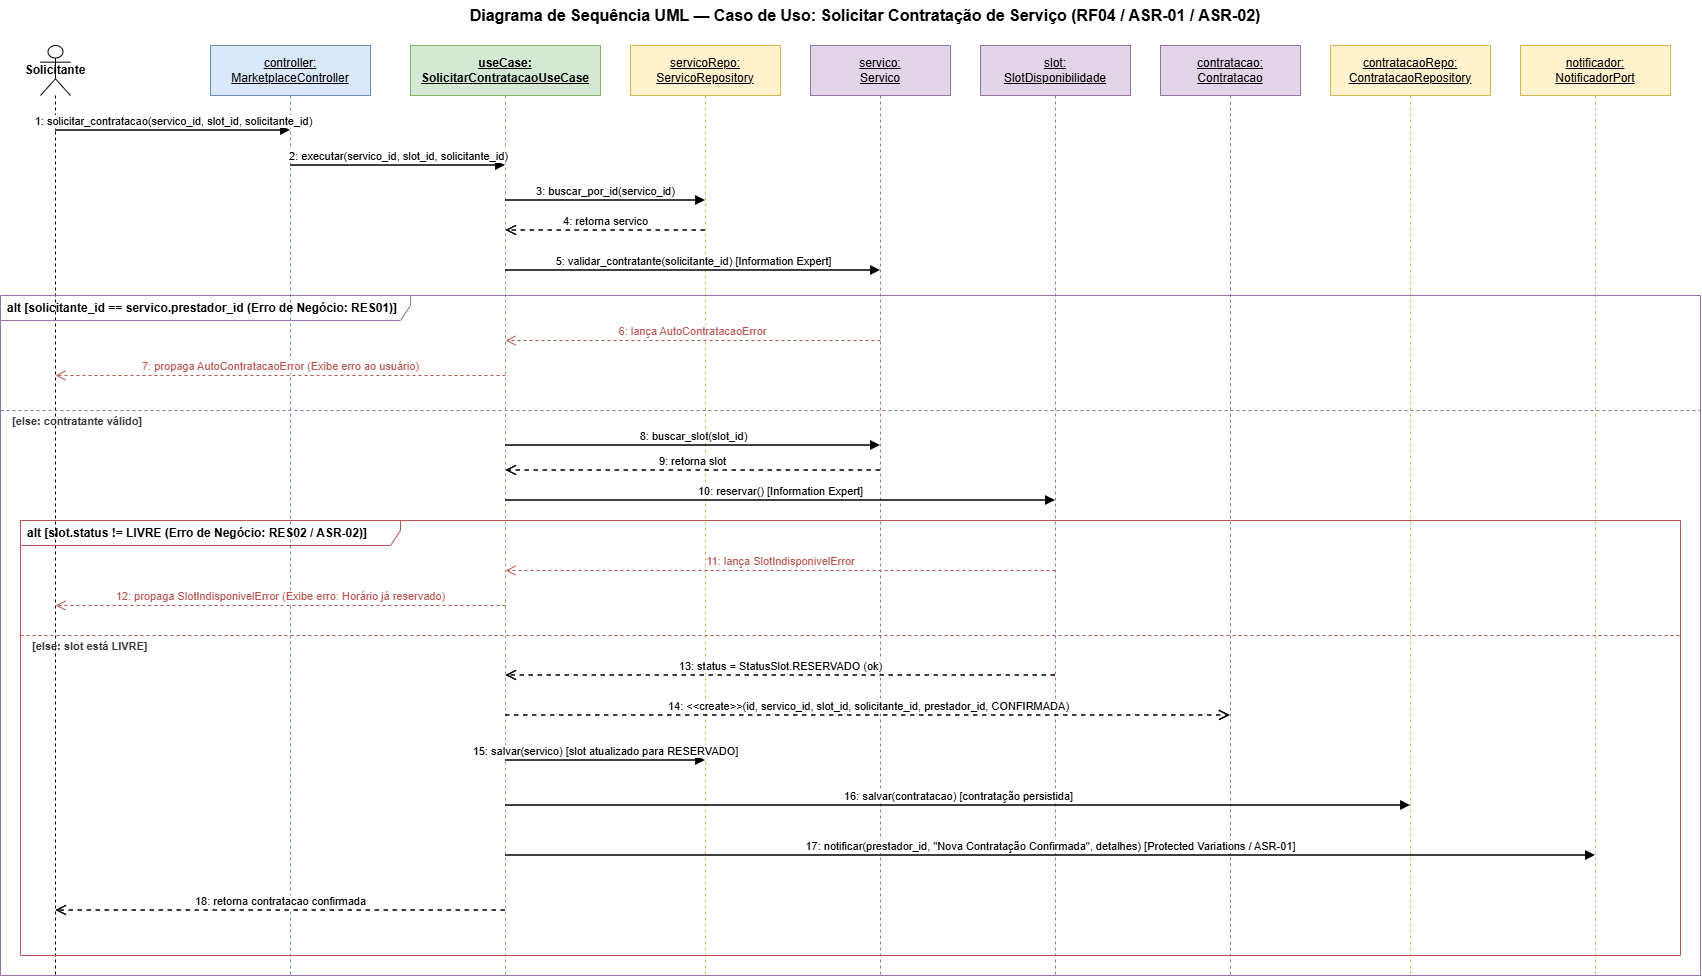

The diagram above was exported from draw.io. Its source (the exported page's mxGraphModel, read from the mxfile embedded in the PNG):
<mxGraphModel dx="1762" dy="1261" grid="1" gridSize="10" guides="1" tooltips="1" connect="1" arrows="1" fold="1" page="1" pageScale="1" pageWidth="1820" pageHeight="1100" math="0" shadow="0">
  <root>
    <mxCell id="0" />
    <mxCell id="1" parent="0" />
    <mxCell id="ll_user" parent="1" style="shape=umlLifeline;perimeter=lifelinePerimeter;whiteSpace=wrap;html=1;container=1;collapsible=0;recursiveResize=0;outlineConnect=0;participant=umlActor;size=50;fontStyle=1;" value="Solicitante" vertex="1">
      <mxGeometry height="930" width="30" x="80" y="60" as="geometry" />
    </mxCell>
    <mxCell id="title" parent="1" style="text;html=1;strokeColor=none;fillColor=none;align=center;verticalAlign=middle;whiteSpace=wrap;rounded=0;fontSize=16;fontStyle=1;" value="Diagrama de Sequência UML — Caso de Uso: Solicitar Contratação de Serviço (RF04 / ASR-01 / ASR-02)" vertex="1">
      <mxGeometry height="30" width="1050" x="380" y="15" as="geometry" />
    </mxCell>
    <mxCell id="ll_ctrl" parent="1" style="shape=umlLifeline;perimeter=lifelinePerimeter;whiteSpace=wrap;html=1;container=1;collapsible=0;recursiveResize=0;outlineConnect=0;fillColor=#dae8fc;strokeColor=#6c8ebf;size=50;" value="&lt;u&gt;controller:&lt;br&gt;MarketplaceController&lt;/u&gt;" vertex="1">
      <mxGeometry height="930" width="160" x="250" y="60" as="geometry" />
    </mxCell>
    <mxCell id="ll_uc" parent="1" style="shape=umlLifeline;perimeter=lifelinePerimeter;whiteSpace=wrap;html=1;container=1;collapsible=0;recursiveResize=0;outlineConnect=0;fillColor=#d5e8d4;strokeColor=#82b366;size=50;fontStyle=1;" value="&lt;u&gt;useCase:&lt;br&gt;SolicitarContratacaoUseCase&lt;/u&gt;" vertex="1">
      <mxGeometry height="930" width="190" x="450" y="60" as="geometry" />
    </mxCell>
    <mxCell id="ll_srepo" parent="1" style="shape=umlLifeline;perimeter=lifelinePerimeter;whiteSpace=wrap;html=1;container=1;collapsible=0;recursiveResize=0;outlineConnect=0;fillColor=#fff2cc;strokeColor=#d6b656;size=50;" value="&lt;u&gt;servicoRepo:&lt;br&gt;ServicoRepository&lt;/u&gt;" vertex="1">
      <mxGeometry height="930" width="150" x="670" y="60" as="geometry" />
    </mxCell>
    <mxCell id="ll_serv" parent="1" style="shape=umlLifeline;perimeter=lifelinePerimeter;whiteSpace=wrap;html=1;container=1;collapsible=0;recursiveResize=0;outlineConnect=0;fillColor=#e1d5e7;strokeColor=#9673a6;size=50;" value="&lt;u&gt;servico:&lt;br&gt;Servico&lt;/u&gt;" vertex="1">
      <mxGeometry height="930" width="140" x="850" y="60" as="geometry" />
    </mxCell>
    <mxCell id="ll_slot" parent="1" style="shape=umlLifeline;perimeter=lifelinePerimeter;whiteSpace=wrap;html=1;container=1;collapsible=0;recursiveResize=0;outlineConnect=0;fillColor=#e1d5e7;strokeColor=#9673a6;size=50;" value="&lt;u&gt;slot:&lt;br&gt;SlotDisponibilidade&lt;/u&gt;" vertex="1">
      <mxGeometry height="930" width="150" x="1020" y="60" as="geometry" />
    </mxCell>
    <mxCell id="ll_cont" parent="1" style="shape=umlLifeline;perimeter=lifelinePerimeter;whiteSpace=wrap;html=1;container=1;collapsible=0;recursiveResize=0;outlineConnect=0;fillColor=#e1d5e7;strokeColor=#9673a6;size=50;" value="&lt;u&gt;contratacao:&lt;br&gt;Contratacao&lt;/u&gt;" vertex="1">
      <mxGeometry height="930" width="140" x="1200" y="60" as="geometry" />
    </mxCell>
    <mxCell id="ll_crepo" parent="1" style="shape=umlLifeline;perimeter=lifelinePerimeter;whiteSpace=wrap;html=1;container=1;collapsible=0;recursiveResize=0;outlineConnect=0;fillColor=#fff2cc;strokeColor=#d6b656;size=50;" value="&lt;u&gt;contratacaoRepo:&lt;br&gt;ContratacaoRepository&lt;/u&gt;" vertex="1">
      <mxGeometry height="930" width="160" x="1370" y="60" as="geometry" />
    </mxCell>
    <mxCell id="ll_notif" parent="1" style="shape=umlLifeline;perimeter=lifelinePerimeter;whiteSpace=wrap;html=1;container=1;collapsible=0;recursiveResize=0;outlineConnect=0;fillColor=#fff2cc;strokeColor=#d6b656;size=50;" value="&lt;u&gt;notificador:&lt;br&gt;NotificadorPort&lt;/u&gt;" vertex="1">
      <mxGeometry height="930" width="150" x="1560" y="60" as="geometry" />
    </mxCell>
    <mxCell id="alt1" parent="1" style="shape=umlFrame;whiteSpace=wrap;html=1;width=410;height=25;fillColor=none;strokeColor=#9673a6;fontStyle=1;align=left;spacingLeft=5;" value="alt [solicitante_id == servico.prestador_id (Erro de Negócio: RES01)]" vertex="1">
      <mxGeometry height="680" width="1700" x="40" y="310" as="geometry" />
    </mxCell>
    <mxCell id="alt1_line" parent="1" style="line;strokeWidth=1;dashed=1;html=1;strokeColor=#9673a6;" value="" vertex="1">
      <mxGeometry height="10" width="1700" x="40" y="420" as="geometry" />
    </mxCell>
    <mxCell id="alt1_lbl" parent="1" style="text;html=1;strokeColor=none;fillColor=none;align=left;verticalAlign=middle;fontStyle=1;fontSize=11;fontColor=#333333;" value="[else: contratante válido]" vertex="1">
      <mxGeometry height="20" width="200" x="50" y="426" as="geometry" />
    </mxCell>
    <mxCell id="alt2" parent="1" style="shape=umlFrame;whiteSpace=wrap;html=1;width=380;height=25;fillColor=none;strokeColor=#b85450;fontStyle=1;align=left;spacingLeft=5;" value="alt [slot.status != LIVRE (Erro de Negócio: RES02 / ASR-02)]" vertex="1">
      <mxGeometry height="435" width="1660" x="60" y="535" as="geometry" />
    </mxCell>
    <mxCell id="alt2_line" parent="1" style="line;strokeWidth=1;dashed=1;html=1;strokeColor=#b85450;" value="" vertex="1">
      <mxGeometry height="10" width="1660" x="60" y="645" as="geometry" />
    </mxCell>
    <mxCell id="alt2_lbl" parent="1" style="text;html=1;strokeColor=none;fillColor=none;align=left;verticalAlign=middle;fontStyle=1;fontSize=11;fontColor=#333333;" value="[else: slot está LIVRE]" vertex="1">
      <mxGeometry height="20" width="200" x="70" y="651" as="geometry" />
    </mxCell>
    <mxCell id="s1" edge="1" parent="1" style="html=1;verticalAlign=bottom;endArrow=block;strokeWidth=1.5;labelBackgroundColor=#ffffff;" value="1: solicitar_contratacao(servico_id, slot_id, solicitante_id)">
      <mxGeometry relative="1" as="geometry">
        <mxPoint x="95" y="145" as="sourcePoint" />
        <mxPoint x="330" y="145" as="targetPoint" />
      </mxGeometry>
    </mxCell>
    <mxCell id="s2" edge="1" parent="1" style="html=1;verticalAlign=bottom;endArrow=block;strokeWidth=1.5;labelBackgroundColor=#ffffff;" value="2: executar(servico_id, slot_id, solicitante_id)">
      <mxGeometry relative="1" as="geometry">
        <mxPoint x="330" y="180" as="sourcePoint" />
        <mxPoint x="545" y="180" as="targetPoint" />
      </mxGeometry>
    </mxCell>
    <mxCell id="s3" edge="1" parent="1" style="html=1;verticalAlign=bottom;endArrow=block;strokeWidth=1.5;labelBackgroundColor=#ffffff;" value="3: buscar_por_id(servico_id)">
      <mxGeometry relative="1" as="geometry">
        <mxPoint x="545" y="215" as="sourcePoint" />
        <mxPoint x="745" y="215" as="targetPoint" />
      </mxGeometry>
    </mxCell>
    <mxCell id="s4" edge="1" parent="1" style="html=1;verticalAlign=bottom;endArrow=open;dashed=1;endSize=8;strokeWidth=1.5;labelBackgroundColor=#ffffff;" value="4: retorna servico">
      <mxGeometry relative="1" as="geometry">
        <mxPoint x="745" y="245" as="sourcePoint" />
        <mxPoint x="545" y="245" as="targetPoint" />
      </mxGeometry>
    </mxCell>
    <mxCell id="s5" edge="1" parent="1" style="html=1;verticalAlign=bottom;endArrow=block;strokeWidth=1.5;labelBackgroundColor=#ffffff;" value="5: validar_contratante(solicitante_id) [Information Expert]">
      <mxGeometry relative="1" as="geometry">
        <mxPoint x="545" y="285" as="sourcePoint" />
        <mxPoint x="920" y="285" as="targetPoint" />
      </mxGeometry>
    </mxCell>
    <mxCell id="s6" edge="1" parent="1" style="html=1;verticalAlign=bottom;endArrow=open;dashed=1;endSize=8;strokeColor=#b85450;fontColor=#b85450;labelBackgroundColor=#ffffff;" value="6: lança AutoContratacaoError">
      <mxGeometry relative="1" as="geometry">
        <mxPoint x="920" y="355" as="sourcePoint" />
        <mxPoint x="545" y="355" as="targetPoint" />
      </mxGeometry>
    </mxCell>
    <mxCell id="s7" edge="1" parent="1" style="html=1;verticalAlign=bottom;endArrow=open;dashed=1;endSize=8;strokeColor=#b85450;fontColor=#b85450;labelBackgroundColor=#ffffff;" value="7: propaga AutoContratacaoError (Exibe erro ao usuário)">
      <mxGeometry relative="1" as="geometry">
        <mxPoint x="545" y="390" as="sourcePoint" />
        <mxPoint x="95" y="390" as="targetPoint" />
      </mxGeometry>
    </mxCell>
    <mxCell id="s8" edge="1" parent="1" style="html=1;verticalAlign=bottom;endArrow=block;strokeWidth=1.5;labelBackgroundColor=#ffffff;" value="8: buscar_slot(slot_id)">
      <mxGeometry relative="1" as="geometry">
        <mxPoint x="545" y="460" as="sourcePoint" />
        <mxPoint x="920" y="460" as="targetPoint" />
      </mxGeometry>
    </mxCell>
    <mxCell id="s9" edge="1" parent="1" style="html=1;verticalAlign=bottom;endArrow=open;dashed=1;endSize=8;strokeWidth=1.5;labelBackgroundColor=#ffffff;" value="9: retorna slot">
      <mxGeometry relative="1" as="geometry">
        <mxPoint x="920" y="485" as="sourcePoint" />
        <mxPoint x="545" y="485" as="targetPoint" />
      </mxGeometry>
    </mxCell>
    <mxCell id="s10" edge="1" parent="1" style="html=1;verticalAlign=bottom;endArrow=block;strokeWidth=1.5;labelBackgroundColor=#ffffff;" value="10: reservar() [Information Expert]">
      <mxGeometry relative="1" as="geometry">
        <mxPoint x="545" y="515" as="sourcePoint" />
        <mxPoint x="1095" y="515" as="targetPoint" />
      </mxGeometry>
    </mxCell>
    <mxCell id="s11" edge="1" parent="1" style="html=1;verticalAlign=bottom;endArrow=open;dashed=1;endSize=8;strokeColor=#b85450;fontColor=#b85450;labelBackgroundColor=#ffffff;" value="11: lança SlotIndisponivelError">
      <mxGeometry relative="1" as="geometry">
        <mxPoint x="1095" y="585" as="sourcePoint" />
        <mxPoint x="545" y="585" as="targetPoint" />
      </mxGeometry>
    </mxCell>
    <mxCell id="s12" edge="1" parent="1" style="html=1;verticalAlign=bottom;endArrow=open;dashed=1;endSize=8;strokeColor=#b85450;fontColor=#b85450;labelBackgroundColor=#ffffff;" value="12: propaga SlotIndisponivelError (Exibe erro: Horário já reservado)">
      <mxGeometry relative="1" as="geometry">
        <mxPoint x="545" y="620" as="sourcePoint" />
        <mxPoint x="95" y="620" as="targetPoint" />
      </mxGeometry>
    </mxCell>
    <mxCell id="s13" edge="1" parent="1" style="html=1;verticalAlign=bottom;endArrow=open;dashed=1;endSize=8;strokeWidth=1.5;labelBackgroundColor=#ffffff;" value="13: status = StatusSlot.RESERVADO (ok)">
      <mxGeometry relative="1" as="geometry">
        <mxPoint x="1095" y="690" as="sourcePoint" />
        <mxPoint x="545" y="690" as="targetPoint" />
      </mxGeometry>
    </mxCell>
    <mxCell id="s14" edge="1" parent="1" style="html=1;verticalAlign=bottom;endArrow=open;dashed=1;endSize=8;strokeWidth=1.5;labelBackgroundColor=#ffffff;" value="14: &amp;lt;&amp;lt;create&amp;gt;&amp;gt;(id, servico_id, slot_id, solicitante_id, prestador_id, CONFIRMADA)">
      <mxGeometry relative="1" as="geometry">
        <mxPoint x="545" y="730" as="sourcePoint" />
        <mxPoint x="1270" y="730" as="targetPoint" />
      </mxGeometry>
    </mxCell>
    <mxCell id="s15" edge="1" parent="1" style="html=1;verticalAlign=bottom;endArrow=block;strokeWidth=1.5;labelBackgroundColor=#ffffff;" value="15: salvar(servico) [slot atualizado para RESERVADO]">
      <mxGeometry relative="1" as="geometry">
        <mxPoint x="545" y="775" as="sourcePoint" />
        <mxPoint x="745" y="775" as="targetPoint" />
      </mxGeometry>
    </mxCell>
    <mxCell id="s16" edge="1" parent="1" style="html=1;verticalAlign=bottom;endArrow=block;strokeWidth=1.5;labelBackgroundColor=#ffffff;" value="16: salvar(contratacao) [contratação persistida]">
      <mxGeometry relative="1" as="geometry">
        <mxPoint x="545" y="820" as="sourcePoint" />
        <mxPoint x="1450" y="820" as="targetPoint" />
      </mxGeometry>
    </mxCell>
    <mxCell id="s17" edge="1" parent="1" style="html=1;verticalAlign=bottom;endArrow=block;strokeWidth=1.5;labelBackgroundColor=#ffffff;" value="17: notificar(prestador_id, &quot;Nova Contratação Confirmada&quot;, detalhes) [Protected Variations / ASR-01]">
      <mxGeometry relative="1" as="geometry">
        <mxPoint x="545" y="870" as="sourcePoint" />
        <mxPoint x="1635" y="870" as="targetPoint" />
      </mxGeometry>
    </mxCell>
    <mxCell id="s18" edge="1" parent="1" style="html=1;verticalAlign=bottom;endArrow=open;dashed=1;endSize=8;strokeWidth=1.5;labelBackgroundColor=#ffffff;" value="18: retorna contratacao confirmada">
      <mxGeometry relative="1" as="geometry">
        <mxPoint x="545" y="925" as="sourcePoint" />
        <mxPoint x="95" y="925" as="targetPoint" />
      </mxGeometry>
    </mxCell>
  </root>
</mxGraphModel>